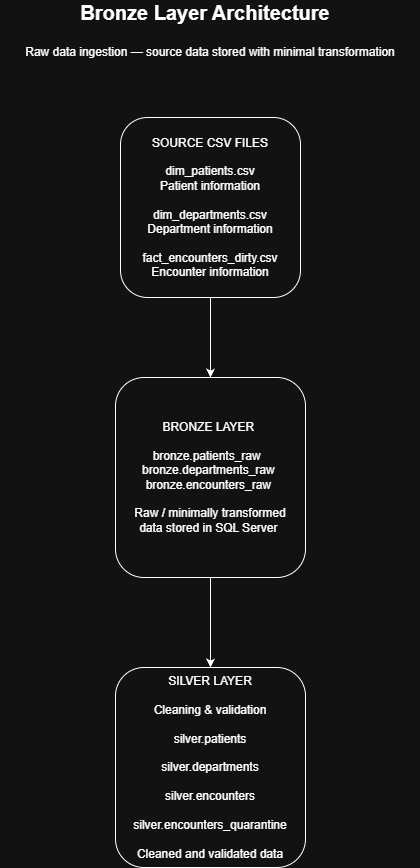

The diagram above was exported from draw.io. Its source (the exported page's mxGraphModel, read from the mxfile embedded in the PNG):
<mxGraphModel dx="1414" dy="743" grid="1" gridSize="10" guides="1" tooltips="1" connect="1" arrows="1" fold="1" page="1" pageScale="1" pageWidth="850" pageHeight="1100" math="0" shadow="0">
  <root>
    <mxCell id="0" />
    <mxCell id="1" parent="0" />
    <mxCell id="GBx1_GrGHluuVT7mQjQq-1" parent="1" style="text;html=1;whiteSpace=wrap;strokeColor=none;fillColor=none;align=center;verticalAlign=middle;rounded=0;" value="&lt;font style=&quot;font-size: 20px;&quot;&gt;&lt;b&gt;Bronze Layer Architecture&lt;/b&gt;&lt;/font&gt;" vertex="1">
      <mxGeometry height="10" width="370" x="210" y="60" as="geometry" />
    </mxCell>
    <mxCell id="GBx1_GrGHluuVT7mQjQq-2" parent="1" style="text;html=1;whiteSpace=wrap;strokeColor=none;fillColor=none;align=center;verticalAlign=middle;rounded=0;" value="Raw data ingestion — source data stored with minimal transformation" vertex="1">
      <mxGeometry height="70" width="420" x="190" y="70" as="geometry" />
    </mxCell>
    <mxCell id="GBx1_GrGHluuVT7mQjQq-8" edge="1" parent="1" source="GBx1_GrGHluuVT7mQjQq-4" style="edgeStyle=orthogonalEdgeStyle;rounded=0;orthogonalLoop=1;jettySize=auto;html=1;" target="GBx1_GrGHluuVT7mQjQq-7" value="">
      <mxGeometry relative="1" as="geometry" />
    </mxCell>
    <mxCell id="GBx1_GrGHluuVT7mQjQq-4" parent="1" style="rounded=1;whiteSpace=wrap;html=1;imageWidth=280;imageHeight=220;" value="&lt;div&gt;SOURCE CSV FILES&lt;/div&gt;&lt;div&gt;&lt;br&gt;&lt;/div&gt;&lt;div&gt;dim_patients.csv&lt;/div&gt;&lt;div&gt;Patient information&lt;/div&gt;&lt;div&gt;&lt;br&gt;&lt;/div&gt;&lt;div&gt;dim_departments.csv&lt;/div&gt;&lt;div&gt;Department information&lt;/div&gt;&lt;div&gt;&lt;br&gt;&lt;/div&gt;&lt;div&gt;fact_encounters_dirty.csv&lt;/div&gt;&lt;div&gt;Encounter information&lt;/div&gt;" vertex="1">
      <mxGeometry height="180" width="180" x="310" y="170" as="geometry" />
    </mxCell>
    <mxCell id="GBx1_GrGHluuVT7mQjQq-5" parent="1" style="rounded=1;whiteSpace=wrap;html=1;imageWidth=280;imageHeight=220;" value="&lt;div&gt;SILVER LAYER&lt;/div&gt;&lt;div&gt;&lt;br&gt;&lt;/div&gt;&lt;div&gt;Cleaning &amp;amp; validation&lt;/div&gt;&lt;div&gt;&lt;br&gt;&lt;/div&gt;&lt;div&gt;silver.patients&lt;/div&gt;&lt;div&gt;&lt;br&gt;&lt;/div&gt;&lt;div&gt;silver.departments&lt;/div&gt;&lt;div&gt;&lt;br&gt;&lt;/div&gt;&lt;div&gt;silver.encounters&lt;/div&gt;&lt;div&gt;&lt;br&gt;&lt;/div&gt;&lt;div&gt;silver.encounters_quarantine&lt;/div&gt;&lt;div&gt;&lt;br&gt;&lt;/div&gt;&lt;div&gt;Cleaned and validated data&lt;/div&gt;" vertex="1">
      <mxGeometry height="200" width="190" x="305" y="720" as="geometry" />
    </mxCell>
    <mxCell id="GBx1_GrGHluuVT7mQjQq-9" edge="1" parent="1" source="GBx1_GrGHluuVT7mQjQq-7" style="edgeStyle=orthogonalEdgeStyle;rounded=0;orthogonalLoop=1;jettySize=auto;html=1;" target="GBx1_GrGHluuVT7mQjQq-5" value="">
      <mxGeometry relative="1" as="geometry" />
    </mxCell>
    <mxCell id="GBx1_GrGHluuVT7mQjQq-7" parent="1" style="rounded=1;whiteSpace=wrap;html=1;imageWidth=280;imageHeight=220;align=center;" value="&lt;div&gt;BRONZE LAYER&amp;nbsp;&lt;/div&gt;&lt;div&gt;&lt;br&gt;&lt;/div&gt;&lt;div&gt;&lt;span style=&quot;background-color: transparent; color: light-dark(rgb(0, 0, 0), rgb(255, 255, 255));&quot;&gt;bronze.patients_raw&amp;nbsp;&amp;nbsp;&lt;/span&gt;&lt;/div&gt;&lt;div&gt;&lt;span style=&quot;background-color: transparent; color: light-dark(rgb(0, 0, 0), rgb(255, 255, 255));&quot;&gt;bronze.departments_raw&amp;nbsp;&lt;/span&gt;&lt;/div&gt;&lt;div&gt;&lt;span style=&quot;background-color: transparent; color: light-dark(rgb(0, 0, 0), rgb(255, 255, 255));&quot;&gt;bronze.encounters_raw&amp;nbsp;&lt;/span&gt;&lt;/div&gt;&lt;div&gt;&lt;span style=&quot;background-color: transparent; color: light-dark(rgb(0, 0, 0), rgb(255, 255, 255));&quot;&gt;&lt;br&gt;&lt;/span&gt;&lt;/div&gt;&lt;div&gt;&lt;span style=&quot;background-color: transparent; color: light-dark(rgb(0, 0, 0), rgb(255, 255, 255));&quot;&gt;Raw / minimally transformed&lt;/span&gt;&lt;/div&gt;&lt;div&gt;data stored in SQL Server&amp;nbsp;&lt;/div&gt;" vertex="1">
      <mxGeometry height="200" width="190" x="305" y="430" as="geometry" />
    </mxCell>
  </root>
</mxGraphModel>